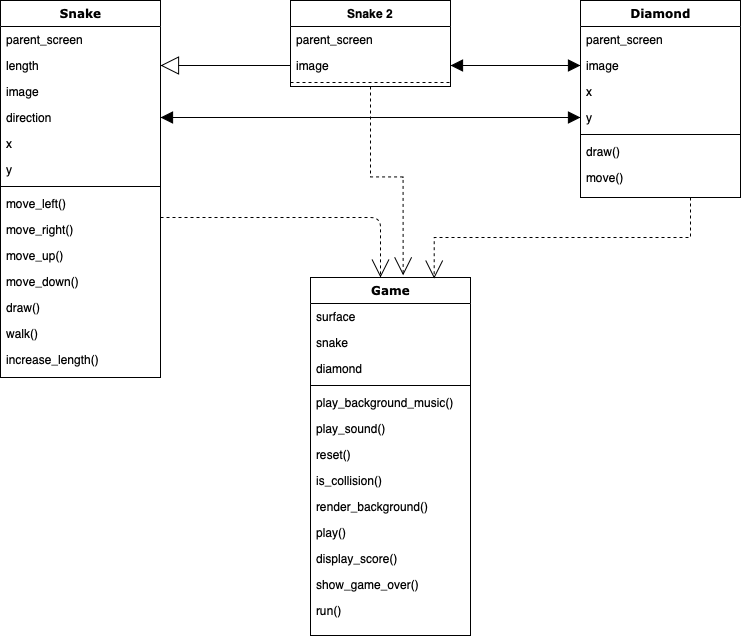

The diagram above was exported from draw.io. Its source (the exported page's mxGraphModel, read from the mxfile embedded in the PNG):
<mxGraphModel dx="1123" dy="779" grid="1" gridSize="10" guides="1" tooltips="1" connect="1" arrows="1" fold="1" page="1" pageScale="1" pageWidth="1100" pageHeight="850" background="none" math="0" shadow="0">
  <root>
    <mxCell id="0" />
    <mxCell id="1" parent="0" />
    <mxCell id="78961159f06e98e8-17" value="Snake" style="swimlane;html=1;fontStyle=1;align=center;verticalAlign=top;childLayout=stackLayout;horizontal=1;startSize=26;horizontalStack=0;resizeParent=1;resizeLast=0;collapsible=1;marginBottom=0;swimlaneFillColor=#ffffff;rounded=0;shadow=0;comic=0;labelBackgroundColor=none;strokeWidth=1;fillColor=none;fontFamily=Verdana;fontSize=12" parent="1" vertex="1">
      <mxGeometry x="90" y="83" width="160" height="377" as="geometry" />
    </mxCell>
    <mxCell id="78961159f06e98e8-21" value="parent_screen" style="text;html=1;strokeColor=none;fillColor=none;align=left;verticalAlign=top;spacingLeft=4;spacingRight=4;whiteSpace=wrap;overflow=hidden;rotatable=0;points=[[0,0.5],[1,0.5]];portConstraint=eastwest;" parent="78961159f06e98e8-17" vertex="1">
      <mxGeometry y="26" width="160" height="26" as="geometry" />
    </mxCell>
    <mxCell id="78961159f06e98e8-23" value="length" style="text;html=1;strokeColor=none;fillColor=none;align=left;verticalAlign=top;spacingLeft=4;spacingRight=4;whiteSpace=wrap;overflow=hidden;rotatable=0;points=[[0,0.5],[1,0.5]];portConstraint=eastwest;" parent="78961159f06e98e8-17" vertex="1">
      <mxGeometry y="52" width="160" height="26" as="geometry" />
    </mxCell>
    <mxCell id="78961159f06e98e8-25" value="image" style="text;html=1;strokeColor=none;fillColor=none;align=left;verticalAlign=top;spacingLeft=4;spacingRight=4;whiteSpace=wrap;overflow=hidden;rotatable=0;points=[[0,0.5],[1,0.5]];portConstraint=eastwest;" parent="78961159f06e98e8-17" vertex="1">
      <mxGeometry y="78" width="160" height="26" as="geometry" />
    </mxCell>
    <mxCell id="78961159f06e98e8-26" value="direction" style="text;html=1;strokeColor=none;fillColor=none;align=left;verticalAlign=top;spacingLeft=4;spacingRight=4;whiteSpace=wrap;overflow=hidden;rotatable=0;points=[[0,0.5],[1,0.5]];portConstraint=eastwest;" parent="78961159f06e98e8-17" vertex="1">
      <mxGeometry y="104" width="160" height="26" as="geometry" />
    </mxCell>
    <mxCell id="78961159f06e98e8-24" value="x" style="text;html=1;strokeColor=none;fillColor=none;align=left;verticalAlign=top;spacingLeft=4;spacingRight=4;whiteSpace=wrap;overflow=hidden;rotatable=0;points=[[0,0.5],[1,0.5]];portConstraint=eastwest;" parent="78961159f06e98e8-17" vertex="1">
      <mxGeometry y="130" width="160" height="26" as="geometry" />
    </mxCell>
    <mxCell id="IANQuMG6_phsCcqwYv7O-11" value="y" style="text;html=1;strokeColor=none;fillColor=none;align=left;verticalAlign=top;spacingLeft=4;spacingRight=4;whiteSpace=wrap;overflow=hidden;rotatable=0;points=[[0,0.5],[1,0.5]];portConstraint=eastwest;" parent="78961159f06e98e8-17" vertex="1">
      <mxGeometry y="156" width="160" height="26" as="geometry" />
    </mxCell>
    <mxCell id="78961159f06e98e8-19" value="" style="line;html=1;strokeWidth=1;fillColor=none;align=left;verticalAlign=middle;spacingTop=-1;spacingLeft=3;spacingRight=3;rotatable=0;labelPosition=right;points=[];portConstraint=eastwest;" parent="78961159f06e98e8-17" vertex="1">
      <mxGeometry y="182" width="160" height="8" as="geometry" />
    </mxCell>
    <mxCell id="78961159f06e98e8-20" value="move_left()" style="text;html=1;strokeColor=none;fillColor=none;align=left;verticalAlign=top;spacingLeft=4;spacingRight=4;whiteSpace=wrap;overflow=hidden;rotatable=0;points=[[0,0.5],[1,0.5]];portConstraint=eastwest;" parent="78961159f06e98e8-17" vertex="1">
      <mxGeometry y="190" width="160" height="26" as="geometry" />
    </mxCell>
    <mxCell id="78961159f06e98e8-27" value="move_right()" style="text;html=1;strokeColor=none;fillColor=none;align=left;verticalAlign=top;spacingLeft=4;spacingRight=4;whiteSpace=wrap;overflow=hidden;rotatable=0;points=[[0,0.5],[1,0.5]];portConstraint=eastwest;" parent="78961159f06e98e8-17" vertex="1">
      <mxGeometry y="216" width="160" height="26" as="geometry" />
    </mxCell>
    <mxCell id="IANQuMG6_phsCcqwYv7O-7" value="move_up()" style="text;strokeColor=none;fillColor=none;align=left;verticalAlign=top;spacingLeft=4;spacingRight=4;overflow=hidden;rotatable=0;points=[[0,0.5],[1,0.5]];portConstraint=eastwest;" parent="78961159f06e98e8-17" vertex="1">
      <mxGeometry y="242" width="160" height="26" as="geometry" />
    </mxCell>
    <mxCell id="IANQuMG6_phsCcqwYv7O-8" value="move_down()" style="text;strokeColor=none;fillColor=none;align=left;verticalAlign=top;spacingLeft=4;spacingRight=4;overflow=hidden;rotatable=0;points=[[0,0.5],[1,0.5]];portConstraint=eastwest;" parent="78961159f06e98e8-17" vertex="1">
      <mxGeometry y="268" width="160" height="26" as="geometry" />
    </mxCell>
    <mxCell id="IANQuMG6_phsCcqwYv7O-14" value="draw()" style="text;strokeColor=none;fillColor=none;align=left;verticalAlign=top;spacingLeft=4;spacingRight=4;overflow=hidden;rotatable=0;points=[[0,0.5],[1,0.5]];portConstraint=eastwest;" parent="78961159f06e98e8-17" vertex="1">
      <mxGeometry y="294" width="160" height="26" as="geometry" />
    </mxCell>
    <mxCell id="IANQuMG6_phsCcqwYv7O-13" value="walk()" style="text;strokeColor=none;fillColor=none;align=left;verticalAlign=top;spacingLeft=4;spacingRight=4;overflow=hidden;rotatable=0;points=[[0,0.5],[1,0.5]];portConstraint=eastwest;" parent="78961159f06e98e8-17" vertex="1">
      <mxGeometry y="320" width="160" height="26" as="geometry" />
    </mxCell>
    <mxCell id="IANQuMG6_phsCcqwYv7O-15" value="increase_length()" style="text;strokeColor=none;fillColor=none;align=left;verticalAlign=top;spacingLeft=4;spacingRight=4;overflow=hidden;rotatable=0;points=[[0,0.5],[1,0.5]];portConstraint=eastwest;" parent="78961159f06e98e8-17" vertex="1">
      <mxGeometry y="346" width="160" height="26" as="geometry" />
    </mxCell>
    <mxCell id="IANQuMG6_phsCcqwYv7O-16" style="edgeStyle=orthogonalEdgeStyle;rounded=0;orthogonalLoop=1;jettySize=auto;html=1;startArrow=none;startFill=0;dashed=1;endArrow=open;endFill=0;entryX=0.773;entryY=0.003;entryDx=0;entryDy=0;entryPerimeter=0;endSize=16;startSize=8;" parent="1" source="78961159f06e98e8-30" target="78961159f06e98e8-69" edge="1">
      <mxGeometry relative="1" as="geometry">
        <mxPoint x="483" y="479" as="targetPoint" />
        <Array as="points">
          <mxPoint x="780" y="320" />
          <mxPoint x="524" y="320" />
        </Array>
      </mxGeometry>
    </mxCell>
    <mxCell id="78961159f06e98e8-30" value="Diamond" style="swimlane;html=1;fontStyle=1;align=center;verticalAlign=top;childLayout=stackLayout;horizontal=1;startSize=26;horizontalStack=0;resizeParent=1;resizeLast=0;collapsible=1;marginBottom=0;swimlaneFillColor=#ffffff;rounded=0;shadow=0;comic=0;labelBackgroundColor=none;strokeWidth=1;fillColor=none;fontFamily=Verdana;fontSize=12" parent="1" vertex="1">
      <mxGeometry x="670" y="83" width="160" height="197" as="geometry" />
    </mxCell>
    <mxCell id="78961159f06e98e8-31" value="parent_screen" style="text;html=1;strokeColor=none;fillColor=none;align=left;verticalAlign=top;spacingLeft=4;spacingRight=4;whiteSpace=wrap;overflow=hidden;rotatable=0;points=[[0,0.5],[1,0.5]];portConstraint=eastwest;" parent="78961159f06e98e8-30" vertex="1">
      <mxGeometry y="26" width="160" height="26" as="geometry" />
    </mxCell>
    <mxCell id="78961159f06e98e8-32" value="image" style="text;html=1;strokeColor=none;fillColor=none;align=left;verticalAlign=top;spacingLeft=4;spacingRight=4;whiteSpace=wrap;overflow=hidden;rotatable=0;points=[[0,0.5],[1,0.5]];portConstraint=eastwest;" parent="78961159f06e98e8-30" vertex="1">
      <mxGeometry y="52" width="160" height="26" as="geometry" />
    </mxCell>
    <mxCell id="78961159f06e98e8-33" value="x" style="text;html=1;strokeColor=none;fillColor=none;align=left;verticalAlign=top;spacingLeft=4;spacingRight=4;whiteSpace=wrap;overflow=hidden;rotatable=0;points=[[0,0.5],[1,0.5]];portConstraint=eastwest;" parent="78961159f06e98e8-30" vertex="1">
      <mxGeometry y="78" width="160" height="26" as="geometry" />
    </mxCell>
    <mxCell id="78961159f06e98e8-34" value="y" style="text;html=1;strokeColor=none;fillColor=none;align=left;verticalAlign=top;spacingLeft=4;spacingRight=4;whiteSpace=wrap;overflow=hidden;rotatable=0;points=[[0,0.5],[1,0.5]];portConstraint=eastwest;" parent="78961159f06e98e8-30" vertex="1">
      <mxGeometry y="104" width="160" height="26" as="geometry" />
    </mxCell>
    <mxCell id="78961159f06e98e8-38" value="" style="line;html=1;strokeWidth=1;fillColor=none;align=left;verticalAlign=middle;spacingTop=-1;spacingLeft=3;spacingRight=3;rotatable=0;labelPosition=right;points=[];portConstraint=eastwest;" parent="78961159f06e98e8-30" vertex="1">
      <mxGeometry y="130" width="160" height="8" as="geometry" />
    </mxCell>
    <mxCell id="78961159f06e98e8-39" value="draw()" style="text;html=1;strokeColor=none;fillColor=none;align=left;verticalAlign=top;spacingLeft=4;spacingRight=4;whiteSpace=wrap;overflow=hidden;rotatable=0;points=[[0,0.5],[1,0.5]];portConstraint=eastwest;" parent="78961159f06e98e8-30" vertex="1">
      <mxGeometry y="138" width="160" height="26" as="geometry" />
    </mxCell>
    <mxCell id="78961159f06e98e8-40" value="move()" style="text;html=1;strokeColor=none;fillColor=none;align=left;verticalAlign=top;spacingLeft=4;spacingRight=4;whiteSpace=wrap;overflow=hidden;rotatable=0;points=[[0,0.5],[1,0.5]];portConstraint=eastwest;" parent="78961159f06e98e8-30" vertex="1">
      <mxGeometry y="164" width="160" height="26" as="geometry" />
    </mxCell>
    <mxCell id="78961159f06e98e8-69" value="Game" style="swimlane;html=1;fontStyle=1;align=center;verticalAlign=top;childLayout=stackLayout;horizontal=1;startSize=26;horizontalStack=0;resizeParent=1;resizeLast=0;collapsible=1;marginBottom=0;swimlaneFillColor=#ffffff;rounded=0;shadow=0;comic=0;labelBackgroundColor=none;strokeWidth=1;fillColor=none;fontFamily=Verdana;fontSize=12" parent="1" vertex="1">
      <mxGeometry x="400" y="360" width="160" height="358" as="geometry" />
    </mxCell>
    <mxCell id="78961159f06e98e8-70" value="surface" style="text;html=1;strokeColor=none;fillColor=none;align=left;verticalAlign=top;spacingLeft=4;spacingRight=4;whiteSpace=wrap;overflow=hidden;rotatable=0;points=[[0,0.5],[1,0.5]];portConstraint=eastwest;" parent="78961159f06e98e8-69" vertex="1">
      <mxGeometry y="26" width="160" height="26" as="geometry" />
    </mxCell>
    <mxCell id="78961159f06e98e8-71" value="snake" style="text;html=1;strokeColor=none;fillColor=none;align=left;verticalAlign=top;spacingLeft=4;spacingRight=4;whiteSpace=wrap;overflow=hidden;rotatable=0;points=[[0,0.5],[1,0.5]];portConstraint=eastwest;" parent="78961159f06e98e8-69" vertex="1">
      <mxGeometry y="52" width="160" height="26" as="geometry" />
    </mxCell>
    <mxCell id="78961159f06e98e8-72" value="diamond" style="text;html=1;strokeColor=none;fillColor=none;align=left;verticalAlign=top;spacingLeft=4;spacingRight=4;whiteSpace=wrap;overflow=hidden;rotatable=0;points=[[0,0.5],[1,0.5]];portConstraint=eastwest;" parent="78961159f06e98e8-69" vertex="1">
      <mxGeometry y="78" width="160" height="26" as="geometry" />
    </mxCell>
    <mxCell id="78961159f06e98e8-77" value="" style="line;html=1;strokeWidth=1;fillColor=none;align=left;verticalAlign=middle;spacingTop=-1;spacingLeft=3;spacingRight=3;rotatable=0;labelPosition=right;points=[];portConstraint=eastwest;" parent="78961159f06e98e8-69" vertex="1">
      <mxGeometry y="104" width="160" height="8" as="geometry" />
    </mxCell>
    <mxCell id="78961159f06e98e8-78" value="play_background_music()" style="text;html=1;strokeColor=none;fillColor=none;align=left;verticalAlign=top;spacingLeft=4;spacingRight=4;whiteSpace=wrap;overflow=hidden;rotatable=0;points=[[0,0.5],[1,0.5]];portConstraint=eastwest;" parent="78961159f06e98e8-69" vertex="1">
      <mxGeometry y="112" width="160" height="26" as="geometry" />
    </mxCell>
    <mxCell id="78961159f06e98e8-79" value="play_sound()" style="text;html=1;strokeColor=none;fillColor=none;align=left;verticalAlign=top;spacingLeft=4;spacingRight=4;whiteSpace=wrap;overflow=hidden;rotatable=0;points=[[0,0.5],[1,0.5]];portConstraint=eastwest;" parent="78961159f06e98e8-69" vertex="1">
      <mxGeometry y="138" width="160" height="26" as="geometry" />
    </mxCell>
    <mxCell id="78961159f06e98e8-80" value="reset()" style="text;html=1;strokeColor=none;fillColor=none;align=left;verticalAlign=top;spacingLeft=4;spacingRight=4;whiteSpace=wrap;overflow=hidden;rotatable=0;points=[[0,0.5],[1,0.5]];portConstraint=eastwest;" parent="78961159f06e98e8-69" vertex="1">
      <mxGeometry y="164" width="160" height="26" as="geometry" />
    </mxCell>
    <mxCell id="78961159f06e98e8-81" value="is_collision()" style="text;html=1;strokeColor=none;fillColor=none;align=left;verticalAlign=top;spacingLeft=4;spacingRight=4;whiteSpace=wrap;overflow=hidden;rotatable=0;points=[[0,0.5],[1,0.5]];portConstraint=eastwest;" parent="78961159f06e98e8-69" vertex="1">
      <mxGeometry y="190" width="160" height="26" as="geometry" />
    </mxCell>
    <mxCell id="IANQuMG6_phsCcqwYv7O-19" value="render_background()" style="text;html=1;strokeColor=none;fillColor=none;align=left;verticalAlign=top;spacingLeft=4;spacingRight=4;whiteSpace=wrap;overflow=hidden;rotatable=0;points=[[0,0.5],[1,0.5]];portConstraint=eastwest;" parent="78961159f06e98e8-69" vertex="1">
      <mxGeometry y="216" width="160" height="26" as="geometry" />
    </mxCell>
    <mxCell id="IANQuMG6_phsCcqwYv7O-20" value="play()" style="text;html=1;strokeColor=none;fillColor=none;align=left;verticalAlign=top;spacingLeft=4;spacingRight=4;whiteSpace=wrap;overflow=hidden;rotatable=0;points=[[0,0.5],[1,0.5]];portConstraint=eastwest;" parent="78961159f06e98e8-69" vertex="1">
      <mxGeometry y="242" width="160" height="26" as="geometry" />
    </mxCell>
    <mxCell id="IANQuMG6_phsCcqwYv7O-21" value="display_score()" style="text;html=1;strokeColor=none;fillColor=none;align=left;verticalAlign=top;spacingLeft=4;spacingRight=4;whiteSpace=wrap;overflow=hidden;rotatable=0;points=[[0,0.5],[1,0.5]];portConstraint=eastwest;" parent="78961159f06e98e8-69" vertex="1">
      <mxGeometry y="268" width="160" height="26" as="geometry" />
    </mxCell>
    <mxCell id="IANQuMG6_phsCcqwYv7O-22" value="show_game_over()" style="text;html=1;strokeColor=none;fillColor=none;align=left;verticalAlign=top;spacingLeft=4;spacingRight=4;whiteSpace=wrap;overflow=hidden;rotatable=0;points=[[0,0.5],[1,0.5]];portConstraint=eastwest;" parent="78961159f06e98e8-69" vertex="1">
      <mxGeometry y="294" width="160" height="26" as="geometry" />
    </mxCell>
    <mxCell id="IANQuMG6_phsCcqwYv7O-23" value="run()" style="text;html=1;strokeColor=none;fillColor=none;align=left;verticalAlign=top;spacingLeft=4;spacingRight=4;whiteSpace=wrap;overflow=hidden;rotatable=0;points=[[0,0.5],[1,0.5]];portConstraint=eastwest;" parent="78961159f06e98e8-69" vertex="1">
      <mxGeometry y="320" width="160" height="26" as="geometry" />
    </mxCell>
    <mxCell id="IANQuMG6_phsCcqwYv7O-17" style="edgeStyle=orthogonalEdgeStyle;html=1;labelBackgroundColor=none;startFill=0;startSize=8;endArrow=open;endFill=0;endSize=16;fontFamily=Verdana;fontSize=12;dashed=1;startArrow=none;" parent="1" edge="1">
      <mxGeometry relative="1" as="geometry">
        <Array as="points">
          <mxPoint x="470" y="300" />
        </Array>
        <mxPoint x="250" y="300" as="sourcePoint" />
        <mxPoint x="470" y="360" as="targetPoint" />
      </mxGeometry>
    </mxCell>
    <mxCell id="gsbzMPDhQ2eEhDWoB349-24" style="edgeStyle=orthogonalEdgeStyle;rounded=0;orthogonalLoop=1;jettySize=auto;html=1;exitX=0.5;exitY=1;exitDx=0;exitDy=0;entryX=0.579;entryY=-0.006;entryDx=0;entryDy=0;entryPerimeter=0;startArrow=none;startFill=0;endArrow=open;endFill=0;startSize=6;endSize=16;dashed=1;" edge="1" parent="1" source="gsbzMPDhQ2eEhDWoB349-7" target="78961159f06e98e8-69">
      <mxGeometry relative="1" as="geometry" />
    </mxCell>
    <mxCell id="gsbzMPDhQ2eEhDWoB349-7" value="Snake 2" style="swimlane;fontStyle=1;align=center;verticalAlign=top;childLayout=stackLayout;horizontal=1;startSize=26;horizontalStack=0;resizeParent=1;resizeParentMax=0;resizeLast=0;collapsible=1;marginBottom=0;" vertex="1" parent="1">
      <mxGeometry x="380" y="83" width="160" height="86" as="geometry" />
    </mxCell>
    <mxCell id="gsbzMPDhQ2eEhDWoB349-13" value="parent_screen" style="text;html=1;strokeColor=none;fillColor=none;align=left;verticalAlign=top;spacingLeft=4;spacingRight=4;whiteSpace=wrap;overflow=hidden;rotatable=0;points=[[0,0.5],[1,0.5]];portConstraint=eastwest;" vertex="1" parent="gsbzMPDhQ2eEhDWoB349-7">
      <mxGeometry y="26" width="160" height="26" as="geometry" />
    </mxCell>
    <mxCell id="gsbzMPDhQ2eEhDWoB349-15" value="image" style="text;html=1;strokeColor=none;fillColor=none;align=left;verticalAlign=top;spacingLeft=4;spacingRight=4;whiteSpace=wrap;overflow=hidden;rotatable=0;points=[[0,0.5],[1,0.5]];portConstraint=eastwest;" vertex="1" parent="gsbzMPDhQ2eEhDWoB349-7">
      <mxGeometry y="52" width="160" height="26" as="geometry" />
    </mxCell>
    <mxCell id="gsbzMPDhQ2eEhDWoB349-9" value="" style="line;strokeWidth=1;fillColor=none;align=left;verticalAlign=middle;spacingTop=-1;spacingLeft=3;spacingRight=3;rotatable=0;labelPosition=right;points=[];portConstraint=eastwest;dashed=1;" vertex="1" parent="gsbzMPDhQ2eEhDWoB349-7">
      <mxGeometry y="78" width="160" height="8" as="geometry" />
    </mxCell>
    <mxCell id="gsbzMPDhQ2eEhDWoB349-20" style="edgeStyle=orthogonalEdgeStyle;rounded=0;orthogonalLoop=1;jettySize=auto;html=1;exitX=0;exitY=0.5;exitDx=0;exitDy=0;entryX=1;entryY=0.5;entryDx=0;entryDy=0;endArrow=block;endFill=0;endSize=16;" edge="1" parent="1" source="gsbzMPDhQ2eEhDWoB349-15" target="78961159f06e98e8-23">
      <mxGeometry relative="1" as="geometry" />
    </mxCell>
    <mxCell id="gsbzMPDhQ2eEhDWoB349-21" style="edgeStyle=orthogonalEdgeStyle;rounded=0;orthogonalLoop=1;jettySize=auto;html=1;endArrow=block;endFill=1;endSize=10;startArrow=block;startFill=1;startSize=10;" edge="1" parent="1" source="78961159f06e98e8-34" target="78961159f06e98e8-26">
      <mxGeometry relative="1" as="geometry" />
    </mxCell>
    <mxCell id="gsbzMPDhQ2eEhDWoB349-23" style="edgeStyle=orthogonalEdgeStyle;rounded=0;orthogonalLoop=1;jettySize=auto;html=1;exitX=0;exitY=0.5;exitDx=0;exitDy=0;entryX=1;entryY=0.5;entryDx=0;entryDy=0;startArrow=block;startFill=1;endArrow=block;endFill=1;startSize=10;endSize=10;" edge="1" parent="1" source="78961159f06e98e8-32" target="gsbzMPDhQ2eEhDWoB349-15">
      <mxGeometry relative="1" as="geometry" />
    </mxCell>
  </root>
</mxGraphModel>